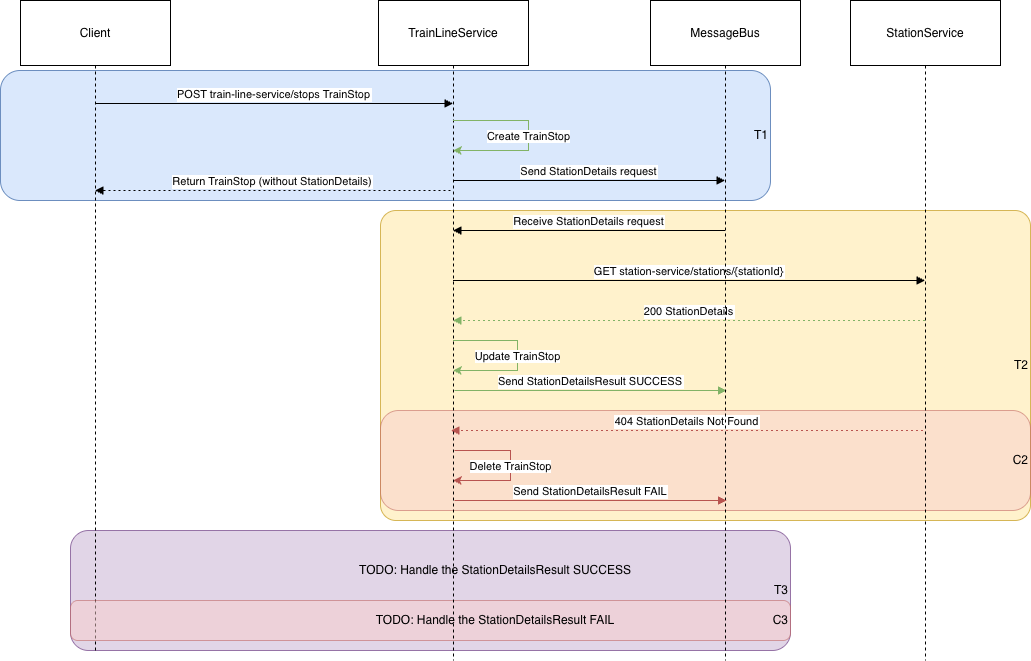

The diagram above was exported from draw.io. Its source (the exported page's mxGraphModel, read from the mxfile embedded in the PNG):
<mxGraphModel dx="1773" dy="651" grid="1" gridSize="10" guides="1" tooltips="1" connect="1" arrows="1" fold="1" page="1" pageScale="1" pageWidth="827" pageHeight="1169" math="0" shadow="0">
  <root>
    <mxCell id="0" />
    <mxCell id="1" parent="0" />
    <mxCell id="thaZRBHkP4i863nMd7ca-16" value="T3" style="rounded=1;whiteSpace=wrap;html=1;fillColor=#e1d5e7;strokeColor=#9673a6;align=right;" parent="1" vertex="1">
      <mxGeometry x="50" y="530" width="720" height="120" as="geometry" />
    </mxCell>
    <mxCell id="thaZRBHkP4i863nMd7ca-14" value="T2" style="rounded=1;whiteSpace=wrap;html=1;fillColor=#fff2cc;strokeColor=#d6b656;align=right;arcSize=5;" parent="1" vertex="1">
      <mxGeometry x="360" y="210" width="650" height="310" as="geometry" />
    </mxCell>
    <mxCell id="thaZRBHkP4i863nMd7ca-13" value="T1" style="rounded=1;whiteSpace=wrap;html=1;fillColor=#dae8fc;strokeColor=#6c8ebf;align=right;" parent="1" vertex="1">
      <mxGeometry x="-20" y="70" width="770" height="130" as="geometry" />
    </mxCell>
    <mxCell id="2" value="Client" style="shape=umlLifeline;perimeter=lifelinePerimeter;whiteSpace=wrap;container=1;dropTarget=0;collapsible=0;recursiveResize=0;outlineConnect=0;portConstraint=eastwest;newEdgeStyle={&quot;edgeStyle&quot;:&quot;elbowEdgeStyle&quot;,&quot;elbow&quot;:&quot;vertical&quot;,&quot;curved&quot;:0,&quot;rounded&quot;:0};size=65;" parent="1" vertex="1">
      <mxGeometry width="150" height="650" as="geometry" />
    </mxCell>
    <mxCell id="6" value="POST train-line-service/stops TrainStop" style="verticalAlign=bottom;edgeStyle=elbowEdgeStyle;elbow=vertical;curved=0;rounded=0;endArrow=block;" parent="1" source="2" target="3" edge="1">
      <mxGeometry relative="1" as="geometry">
        <Array as="points">
          <mxPoint x="263" y="103" />
        </Array>
      </mxGeometry>
    </mxCell>
    <mxCell id="7" value="Send StationDetails request" style="verticalAlign=bottom;edgeStyle=elbowEdgeStyle;elbow=vertical;curved=0;rounded=0;endArrow=block;" parent="1" edge="1">
      <mxGeometry relative="1" as="geometry">
        <Array as="points">
          <mxPoint x="578" y="180" />
        </Array>
        <mxPoint x="432.5" y="180" as="sourcePoint" />
        <mxPoint x="704.5" y="180" as="targetPoint" />
      </mxGeometry>
    </mxCell>
    <mxCell id="8" value="Receive StationDetails request" style="verticalAlign=bottom;edgeStyle=elbowEdgeStyle;elbow=vertical;curved=0;rounded=0;endArrow=block;" parent="1" edge="1">
      <mxGeometry relative="1" as="geometry">
        <Array as="points">
          <mxPoint x="581" y="230" />
        </Array>
        <mxPoint x="704.5" y="230" as="sourcePoint" />
        <mxPoint x="432.5" y="230" as="targetPoint" />
      </mxGeometry>
    </mxCell>
    <mxCell id="9" value="GET station-service/stations/{stationId}" style="verticalAlign=bottom;edgeStyle=elbowEdgeStyle;elbow=vertical;curved=0;rounded=0;endArrow=block;" parent="1" source="3" target="5" edge="1">
      <mxGeometry relative="1" as="geometry">
        <Array as="points">
          <mxPoint x="550" y="280" />
          <mxPoint x="530" y="240" />
          <mxPoint x="678" y="247" />
        </Array>
      </mxGeometry>
    </mxCell>
    <mxCell id="10" value="200 StationDetails" style="verticalAlign=bottom;edgeStyle=elbowEdgeStyle;elbow=vertical;curved=0;rounded=0;dashed=1;dashPattern=2 3;endArrow=block;fillColor=#d5e8d4;strokeColor=#82b366;" parent="1" edge="1">
      <mxGeometry relative="1" as="geometry">
        <Array as="points">
          <mxPoint x="540" y="320" />
          <mxPoint x="681" y="275" />
        </Array>
        <mxPoint x="904.5" y="320" as="sourcePoint" />
        <mxPoint x="432.5" y="320" as="targetPoint" />
      </mxGeometry>
    </mxCell>
    <mxCell id="11" value="Send StationDetailsResult SUCCESS" style="verticalAlign=bottom;edgeStyle=elbowEdgeStyle;elbow=vertical;curved=0;rounded=0;endArrow=block;fillColor=#d5e8d4;strokeColor=#82b366;" parent="1" edge="1">
      <mxGeometry relative="1" as="geometry">
        <Array as="points">
          <mxPoint x="541.5" y="390" />
          <mxPoint x="589.5" y="343" />
        </Array>
        <mxPoint x="434" y="390" as="sourcePoint" />
        <mxPoint x="706" y="390" as="targetPoint" />
      </mxGeometry>
    </mxCell>
    <mxCell id="0Cb_FmJmhTLlV6VBAzoA-14" value="C2" style="rounded=1;whiteSpace=wrap;html=1;opacity=50;fillColor=#f8cecc;strokeColor=#b85450;arcSize=18;align=right;" vertex="1" parent="1">
      <mxGeometry x="360" y="410" width="650" height="100" as="geometry" />
    </mxCell>
    <mxCell id="thaZRBHkP4i863nMd7ca-12" value="Return TrainStop (without StationDetails)" style="verticalAlign=bottom;edgeStyle=elbowEdgeStyle;elbow=vertical;curved=0;rounded=0;dashed=1;dashPattern=2 3;endArrow=block;" parent="1" edge="1">
      <mxGeometry relative="1" as="geometry">
        <Array as="points">
          <mxPoint x="408" y="190" />
        </Array>
        <mxPoint x="430" y="190" as="sourcePoint" />
        <mxPoint x="74.5" y="190" as="targetPoint" />
      </mxGeometry>
    </mxCell>
    <mxCell id="0Cb_FmJmhTLlV6VBAzoA-12" value="404 StationDetails Not Found" style="verticalAlign=bottom;edgeStyle=elbowEdgeStyle;elbow=vertical;curved=0;rounded=0;dashed=1;dashPattern=2 3;endArrow=block;fillColor=#f8cecc;strokeColor=#b85450;" edge="1" parent="1">
      <mxGeometry relative="1" as="geometry">
        <Array as="points">
          <mxPoint x="545.5" y="430" />
          <mxPoint x="686.5" y="385" />
        </Array>
        <mxPoint x="902.5" y="430" as="sourcePoint" />
        <mxPoint x="430.5" y="430" as="targetPoint" />
      </mxGeometry>
    </mxCell>
    <mxCell id="0Cb_FmJmhTLlV6VBAzoA-16" value="C3" style="rounded=1;whiteSpace=wrap;html=1;opacity=50;fillColor=#f8cecc;strokeColor=#b85450;arcSize=18;align=right;" vertex="1" parent="1">
      <mxGeometry x="50" y="600" width="720" height="40" as="geometry" />
    </mxCell>
    <mxCell id="0Cb_FmJmhTLlV6VBAzoA-18" value="Delete TrainStop" style="endArrow=classic;html=1;rounded=0;fillColor=#f8cecc;strokeColor=#b85450;" edge="1" parent="1" target="3">
      <mxGeometry width="50" height="50" relative="1" as="geometry">
        <mxPoint x="434" y="450" as="sourcePoint" />
        <mxPoint x="706" y="450" as="targetPoint" />
        <Array as="points">
          <mxPoint x="490" y="450" />
          <mxPoint x="490" y="480" />
        </Array>
      </mxGeometry>
    </mxCell>
    <mxCell id="3" value="TrainLineService" style="shape=umlLifeline;perimeter=lifelinePerimeter;whiteSpace=wrap;container=1;dropTarget=0;collapsible=0;recursiveResize=0;outlineConnect=0;portConstraint=eastwest;newEdgeStyle={&quot;edgeStyle&quot;:&quot;elbowEdgeStyle&quot;,&quot;elbow&quot;:&quot;vertical&quot;,&quot;curved&quot;:0,&quot;rounded&quot;:0};size=65;" parent="1" vertex="1">
      <mxGeometry x="358" width="150" height="660" as="geometry" />
    </mxCell>
    <mxCell id="4" value="MessageBus" style="shape=umlLifeline;perimeter=lifelinePerimeter;whiteSpace=wrap;container=1;dropTarget=0;collapsible=0;recursiveResize=0;outlineConnect=0;portConstraint=eastwest;newEdgeStyle={&quot;edgeStyle&quot;:&quot;elbowEdgeStyle&quot;,&quot;elbow&quot;:&quot;vertical&quot;,&quot;curved&quot;:0,&quot;rounded&quot;:0};size=65;" parent="1" vertex="1">
      <mxGeometry x="630" width="150" height="660" as="geometry" />
    </mxCell>
    <mxCell id="5" value="StationService" style="shape=umlLifeline;perimeter=lifelinePerimeter;whiteSpace=wrap;container=1;dropTarget=0;collapsible=0;recursiveResize=0;outlineConnect=0;portConstraint=eastwest;newEdgeStyle={&quot;edgeStyle&quot;:&quot;elbowEdgeStyle&quot;,&quot;elbow&quot;:&quot;vertical&quot;,&quot;curved&quot;:0,&quot;rounded&quot;:0};size=65;" parent="1" vertex="1">
      <mxGeometry x="830" width="150" height="660" as="geometry" />
    </mxCell>
    <mxCell id="0Cb_FmJmhTLlV6VBAzoA-19" value="Update TrainStop" style="endArrow=classic;html=1;rounded=0;fillColor=#d5e8d4;strokeColor=#82b366;" edge="1" parent="1" source="3" target="3">
      <mxGeometry width="50" height="50" relative="1" as="geometry">
        <mxPoint x="441" y="340" as="sourcePoint" />
        <mxPoint x="440" y="370" as="targetPoint" />
        <Array as="points">
          <mxPoint x="497" y="340" />
          <mxPoint x="497" y="370" />
        </Array>
      </mxGeometry>
    </mxCell>
    <mxCell id="0Cb_FmJmhTLlV6VBAzoA-20" value="Send StationDetailsResult FAIL" style="verticalAlign=bottom;edgeStyle=elbowEdgeStyle;elbow=vertical;curved=0;rounded=0;endArrow=block;fillColor=#f8cecc;strokeColor=#b85450;" edge="1" parent="1">
      <mxGeometry relative="1" as="geometry">
        <Array as="points">
          <mxPoint x="541.5" y="500" />
          <mxPoint x="589.5" y="453" />
        </Array>
        <mxPoint x="434" y="500" as="sourcePoint" />
        <mxPoint x="706" y="500" as="targetPoint" />
      </mxGeometry>
    </mxCell>
    <mxCell id="0Cb_FmJmhTLlV6VBAzoA-21" value="TODO: Handle the StationDetailsResult&lt;span style=&quot;background-color: transparent; color: light-dark(rgb(0, 0, 0), rgb(255, 255, 255));&quot;&gt;&amp;nbsp;SUCCESS&lt;/span&gt;" style="text;html=1;whiteSpace=wrap;strokeColor=none;fillColor=none;align=center;verticalAlign=middle;rounded=0;" vertex="1" parent="1">
      <mxGeometry x="290" y="555" width="370" height="30" as="geometry" />
    </mxCell>
    <mxCell id="0Cb_FmJmhTLlV6VBAzoA-22" value="TODO: Handle the StationDetailsResult&amp;nbsp;&lt;span style=&quot;background-color: transparent; color: light-dark(rgb(0, 0, 0), rgb(255, 255, 255));&quot;&gt;FAIL&lt;/span&gt;" style="text;html=1;whiteSpace=wrap;strokeColor=none;fillColor=none;align=center;verticalAlign=middle;rounded=0;" vertex="1" parent="1">
      <mxGeometry x="290" y="605" width="370" height="30" as="geometry" />
    </mxCell>
    <mxCell id="0Cb_FmJmhTLlV6VBAzoA-23" value="Create TrainStop" style="endArrow=classic;html=1;rounded=0;fillColor=#d5e8d4;strokeColor=#82b366;" edge="1" parent="1" source="3" target="3">
      <mxGeometry width="50" height="50" relative="1" as="geometry">
        <mxPoint x="436.5" y="120" as="sourcePoint" />
        <mxPoint x="436.5" y="150" as="targetPoint" />
        <Array as="points">
          <mxPoint x="508" y="120" />
          <mxPoint x="508" y="150" />
        </Array>
      </mxGeometry>
    </mxCell>
  </root>
</mxGraphModel>